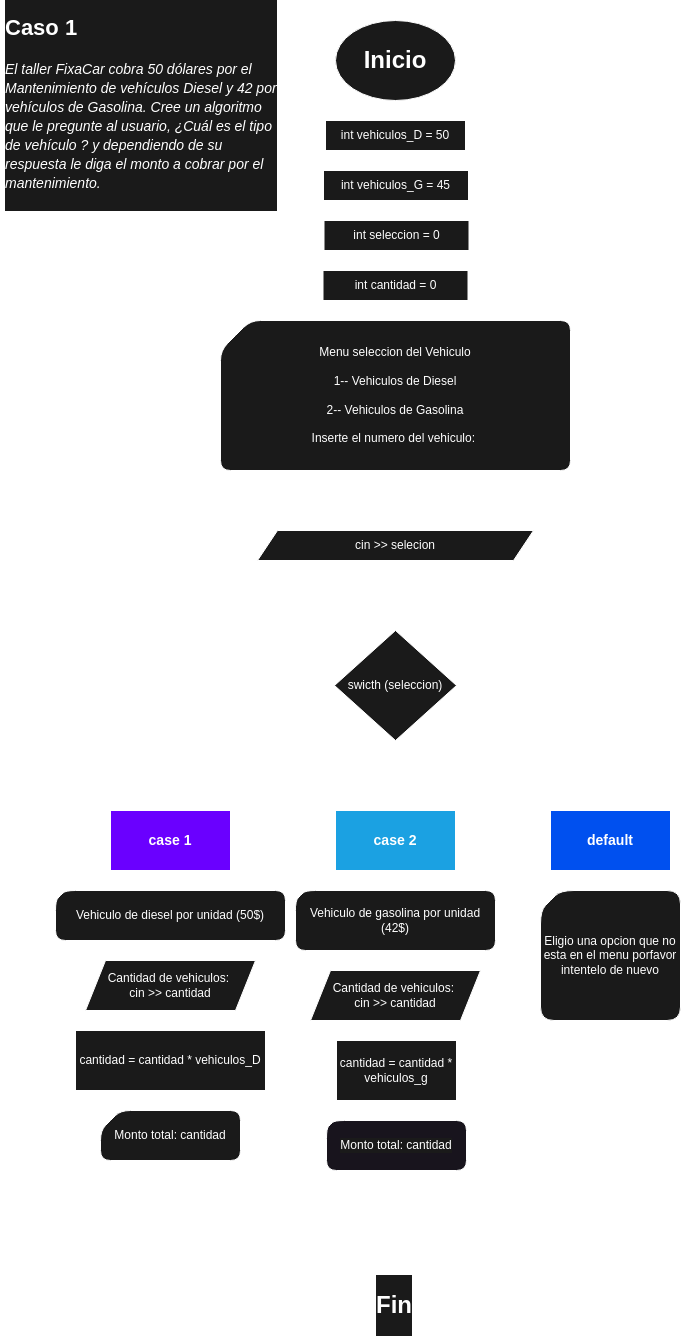

The diagram above was exported from draw.io. Its source (the exported page's mxGraphModel, read from the mxfile embedded in the PNG):
<mxGraphModel dx="884" dy="856" grid="1" gridSize="10" guides="1" tooltips="1" connect="1" arrows="0" fold="1" page="1" pageScale="1" pageWidth="850" pageHeight="1100" math="0" shadow="0">
  <root>
    <mxCell id="0" />
    <mxCell id="1" parent="0" />
    <mxCell id="38" style="edgeStyle=none;html=1;exitX=0.5;exitY=1;exitDx=0;exitDy=0;strokeWidth=3;endArrow=none;endFill=0;strokeColor=#FFFFFF;fontColor=#FFFFFF;labelBackgroundColor=#1A1A1A;" parent="1" source="2" target="4" edge="1">
      <mxGeometry relative="1" as="geometry" />
    </mxCell>
    <mxCell id="2" value="&lt;h1&gt;Inicio&lt;/h1&gt;" style="ellipse;whiteSpace=wrap;html=1;strokeColor=#FFFFFF;fontColor=#FFFFFF;labelBackgroundColor=#1A1A1A;fillColor=#1A1A1A;" parent="1" vertex="1">
      <mxGeometry x="365" y="40" width="120" height="80" as="geometry" />
    </mxCell>
    <mxCell id="3" value="&lt;h1&gt;Fin&lt;/h1&gt;" style="ellipse;whiteSpace=wrap;html=1;strokeColor=#FFFFFF;fontColor=#FFFFFF;labelBackgroundColor=#1A1A1A;" parent="1" vertex="1">
      <mxGeometry x="364" y="1290" width="120" height="70" as="geometry" />
    </mxCell>
    <mxCell id="37" style="edgeStyle=none;html=1;exitX=0.5;exitY=1;exitDx=0;exitDy=0;entryX=0.5;entryY=0;entryDx=0;entryDy=0;strokeWidth=3;endArrow=none;endFill=0;strokeColor=#FFFFFF;fontColor=#FFFFFF;labelBackgroundColor=#1A1A1A;" parent="1" source="4" target="6" edge="1">
      <mxGeometry relative="1" as="geometry" />
    </mxCell>
    <mxCell id="4" value="int vehiculos_D = 50" style="rounded=0;whiteSpace=wrap;html=1;strokeColor=#FFFFFF;fontColor=#FFFFFF;labelBackgroundColor=#1A1A1A;fillColor=#1A1A1A;" parent="1" vertex="1">
      <mxGeometry x="355" y="140" width="140" height="30" as="geometry" />
    </mxCell>
    <mxCell id="36" style="edgeStyle=none;html=1;exitX=0.5;exitY=1;exitDx=0;exitDy=0;entryX=0.5;entryY=0;entryDx=0;entryDy=0;entryPerimeter=0;strokeWidth=3;endArrow=none;endFill=0;strokeColor=#FFFFFF;fontColor=#FFFFFF;labelBackgroundColor=#1A1A1A;" parent="1" source="6" target="7" edge="1">
      <mxGeometry relative="1" as="geometry" />
    </mxCell>
    <mxCell id="6" value="int vehiculos_G = 45" style="rounded=0;whiteSpace=wrap;html=1;strokeColor=#FFFFFF;fontColor=#FFFFFF;labelBackgroundColor=#1A1A1A;fillColor=#1A1A1A;" parent="1" vertex="1">
      <mxGeometry x="353" y="190" width="145" height="30" as="geometry" />
    </mxCell>
    <mxCell id="35" style="edgeStyle=none;html=1;exitX=0.5;exitY=1;exitDx=0;exitDy=0;exitPerimeter=0;entryX=0.5;entryY=0;entryDx=0;entryDy=0;strokeWidth=3;endArrow=none;endFill=0;strokeColor=#FFFFFF;fontColor=#FFFFFF;labelBackgroundColor=#1A1A1A;" parent="1" source="7" target="8" edge="1">
      <mxGeometry relative="1" as="geometry" />
    </mxCell>
    <mxCell id="7" value="&lt;p style=&quot;line-height: 140%;&quot;&gt;Menu seleccion del Vehiculo&lt;/p&gt;&lt;p style=&quot;line-height: 140%;&quot;&gt;1-- Vehiculos de Diesel&lt;/p&gt;&lt;p style=&quot;line-height: 140%;&quot;&gt;2-- Vehiculos de Gasolina&lt;/p&gt;&lt;p style=&quot;line-height: 140%;&quot;&gt;Inserte el numero del vehiculo:&amp;nbsp;&lt;/p&gt;" style="shape=card;whiteSpace=wrap;html=1;align=center;rounded=1;strokeColor=#FFFFFF;fontColor=#FFFFFF;labelBackgroundColor=#1A1A1A;fillColor=#1A1A1A;" parent="1" vertex="1">
      <mxGeometry x="250" y="340" width="350" height="150" as="geometry" />
    </mxCell>
    <mxCell id="34" style="edgeStyle=orthogonalEdgeStyle;html=1;exitX=0.5;exitY=1;exitDx=0;exitDy=0;entryX=0.5;entryY=0;entryDx=0;entryDy=0;startArrow=none;startFill=0;endArrow=none;endFill=0;strokeWidth=3;strokeColor=#FFFFFF;fontColor=#FFFFFF;labelBackgroundColor=#1A1A1A;" parent="1" source="8" target="9" edge="1">
      <mxGeometry relative="1" as="geometry" />
    </mxCell>
    <mxCell id="8" value="cin &amp;gt;&amp;gt; selecion" style="shape=parallelogram;perimeter=parallelogramPerimeter;whiteSpace=wrap;html=1;fixedSize=1;strokeColor=#FFFFFF;fontColor=#FFFFFF;labelBackgroundColor=#1A1A1A;fillColor=#1A1A1A;" parent="1" vertex="1">
      <mxGeometry x="287" y="550" width="276" height="30" as="geometry" />
    </mxCell>
    <mxCell id="10" style="edgeStyle=none;html=1;exitX=1;exitY=0.5;exitDx=0;exitDy=0;entryX=0.5;entryY=0;entryDx=0;entryDy=0;strokeWidth=3;endSize=2;endArrow=block;endFill=0;strokeColor=#FFFFFF;fontColor=#FFFFFF;labelBackgroundColor=#1A1A1A;" parent="1" source="9" target="15" edge="1">
      <mxGeometry relative="1" as="geometry">
        <mxPoint x="640" y="760" as="targetPoint" />
        <Array as="points">
          <mxPoint x="640" y="705" />
        </Array>
      </mxGeometry>
    </mxCell>
    <mxCell id="11" style="edgeStyle=none;html=1;exitX=0;exitY=0.5;exitDx=0;exitDy=0;entryX=0.5;entryY=0;entryDx=0;entryDy=0;strokeWidth=3;endArrow=block;endFill=0;endSize=2;strokeColor=#FFFFFF;fontColor=#FFFFFF;labelBackgroundColor=#1A1A1A;" parent="1" source="9" target="13" edge="1">
      <mxGeometry relative="1" as="geometry">
        <mxPoint x="200" y="760" as="targetPoint" />
        <Array as="points">
          <mxPoint x="200" y="705" />
          <mxPoint x="200" y="720" />
        </Array>
      </mxGeometry>
    </mxCell>
    <mxCell id="12" style="edgeStyle=none;html=1;exitX=0.5;exitY=1;exitDx=0;exitDy=0;entryX=0.5;entryY=0;entryDx=0;entryDy=0;strokeWidth=3;endSize=2;endArrow=block;endFill=0;strokeColor=#FFFFFF;fontColor=#FFFFFF;labelBackgroundColor=#1A1A1A;" parent="1" source="9" target="14" edge="1">
      <mxGeometry relative="1" as="geometry">
        <mxPoint x="423" y="760" as="targetPoint" />
      </mxGeometry>
    </mxCell>
    <mxCell id="9" value="swicth (seleccion)" style="rhombus;whiteSpace=wrap;html=1;strokeColor=#FFFFFF;fontColor=#FFFFFF;labelBackgroundColor=#1A1A1A;fillColor=#1A1A1A;" parent="1" vertex="1">
      <mxGeometry x="364" y="650" width="122" height="110" as="geometry" />
    </mxCell>
    <mxCell id="43" style="edgeStyle=none;html=1;exitX=0.5;exitY=1;exitDx=0;exitDy=0;entryX=0.5;entryY=0;entryDx=0;entryDy=0;entryPerimeter=0;strokeWidth=3;endArrow=none;endFill=0;strokeColor=#FFFFFF;fontColor=#FFFFFF;labelBackgroundColor=#1A1A1A;" parent="1" source="13" target="16" edge="1">
      <mxGeometry relative="1" as="geometry" />
    </mxCell>
    <mxCell id="13" value="&lt;h3&gt;case 1&lt;/h3&gt;" style="rounded=0;whiteSpace=wrap;html=1;fontFamily=Helvetica;fillColor=#6a00ff;strokeColor=#FFFFFF;fontColor=#FFFFFF;labelBackgroundColor=none;" parent="1" vertex="1">
      <mxGeometry x="140" y="830" width="120" height="60" as="geometry" />
    </mxCell>
    <mxCell id="39" style="edgeStyle=none;html=1;exitX=0.5;exitY=1;exitDx=0;exitDy=0;entryX=0.5;entryY=0;entryDx=0;entryDy=0;entryPerimeter=0;strokeWidth=3;endArrow=none;endFill=0;strokeColor=#FFFFFF;fontColor=#FFFFFF;labelBackgroundColor=#1A1A1A;" parent="1" source="14" target="19" edge="1">
      <mxGeometry relative="1" as="geometry" />
    </mxCell>
    <mxCell id="14" value="&lt;h3&gt;case 2&lt;/h3&gt;" style="rounded=0;whiteSpace=wrap;html=1;fillColor=#1ba1e2;fontColor=#FFFFFF;strokeColor=#FFFFFF;labelBackgroundColor=none;" parent="1" vertex="1">
      <mxGeometry x="365" y="830" width="120" height="60" as="geometry" />
    </mxCell>
    <mxCell id="47" style="edgeStyle=none;html=1;exitX=0.5;exitY=1;exitDx=0;exitDy=0;entryX=0.5;entryY=0;entryDx=0;entryDy=0;entryPerimeter=0;strokeWidth=3;endArrow=none;endFill=0;strokeColor=#FFFFFF;fontColor=#FFFFFF;labelBackgroundColor=#1A1A1A;" parent="1" source="15" target="21" edge="1">
      <mxGeometry relative="1" as="geometry" />
    </mxCell>
    <mxCell id="15" value="&lt;h3&gt;default&lt;/h3&gt;" style="rounded=0;whiteSpace=wrap;html=1;fillColor=#0050ef;fontColor=#FFFFFF;strokeColor=#FFFFFF;labelBackgroundColor=none;" parent="1" vertex="1">
      <mxGeometry x="580" y="830" width="120" height="60" as="geometry" />
    </mxCell>
    <mxCell id="44" style="edgeStyle=none;html=1;exitX=0.5;exitY=1;exitDx=0;exitDy=0;exitPerimeter=0;entryX=0.5;entryY=0;entryDx=0;entryDy=0;strokeWidth=3;endArrow=none;endFill=0;strokeColor=#FFFFFF;fontColor=#FFFFFF;labelBackgroundColor=#1A1A1A;" parent="1" source="16" target="22" edge="1">
      <mxGeometry relative="1" as="geometry" />
    </mxCell>
    <mxCell id="16" value="Vehiculo de diesel por unidad (50$)" style="shape=card;whiteSpace=wrap;html=1;rounded=1;size=10;strokeColor=#FFFFFF;fontColor=#FFFFFF;labelBackgroundColor=#1A1A1A;fillColor=#1A1A1A;" parent="1" vertex="1">
      <mxGeometry x="85" y="910" width="230" height="50" as="geometry" />
    </mxCell>
    <mxCell id="40" style="edgeStyle=none;html=1;exitX=0.5;exitY=1;exitDx=0;exitDy=0;exitPerimeter=0;entryX=0.5;entryY=0;entryDx=0;entryDy=0;endArrow=none;endFill=0;strokeWidth=3;strokeColor=#FFFFFF;fontColor=#FFFFFF;labelBackgroundColor=#1A1A1A;" parent="1" source="19" target="24" edge="1">
      <mxGeometry relative="1" as="geometry" />
    </mxCell>
    <mxCell id="19" value="Vehiculo de gasolina por unidad (42$)" style="shape=card;whiteSpace=wrap;html=1;rounded=1;size=10;strokeColor=#FFFFFF;fontColor=#FFFFFF;labelBackgroundColor=#1A1A1A;fillColor=#1A1A1A;" parent="1" vertex="1">
      <mxGeometry x="325" y="910" width="200" height="60" as="geometry" />
    </mxCell>
    <mxCell id="32" style="edgeStyle=none;html=1;exitX=0.5;exitY=1;exitDx=0;exitDy=0;exitPerimeter=0;entryX=1;entryY=0.5;entryDx=0;entryDy=0;strokeWidth=3;endArrow=none;endFill=0;strokeColor=#FFFFFF;fontColor=#FFFFFF;labelBackgroundColor=#1A1A1A;" parent="1" source="21" target="3" edge="1">
      <mxGeometry relative="1" as="geometry">
        <mxPoint x="490" y="1325" as="targetPoint" />
        <Array as="points">
          <mxPoint x="640" y="1325" />
        </Array>
      </mxGeometry>
    </mxCell>
    <mxCell id="21" value="Eligio una opcion que no esta en el menu porfavor intentelo de nuevo" style="shape=card;whiteSpace=wrap;html=1;rounded=1;arcSize=27;size=20;strokeColor=#FFFFFF;fontColor=#FFFFFF;labelBackgroundColor=#1A1A1A;fillColor=#1A1A1A;" parent="1" vertex="1">
      <mxGeometry x="570" y="910" width="140" height="130" as="geometry" />
    </mxCell>
    <mxCell id="45" style="edgeStyle=none;html=1;exitX=0.5;exitY=1;exitDx=0;exitDy=0;entryX=0.5;entryY=0;entryDx=0;entryDy=0;strokeWidth=3;endArrow=none;endFill=0;strokeColor=#FFFFFF;fontColor=#FFFFFF;labelBackgroundColor=#1A1A1A;" parent="1" source="22" target="26" edge="1">
      <mxGeometry relative="1" as="geometry" />
    </mxCell>
    <mxCell id="22" value="Cantidad de vehiculos:&amp;nbsp;&lt;br&gt;cin &amp;gt;&amp;gt; cantidad" style="shape=parallelogram;perimeter=parallelogramPerimeter;whiteSpace=wrap;html=1;fixedSize=1;strokeColor=#FFFFFF;fontColor=#FFFFFF;labelBackgroundColor=#1A1A1A;fillColor=#1A1A1A;" parent="1" vertex="1">
      <mxGeometry x="115" y="980" width="170" height="50" as="geometry" />
    </mxCell>
    <mxCell id="41" style="edgeStyle=none;html=1;exitX=0.5;exitY=1;exitDx=0;exitDy=0;entryX=0.5;entryY=0;entryDx=0;entryDy=0;strokeWidth=3;endArrow=none;endFill=0;strokeColor=#FFFFFF;fontColor=#FFFFFF;labelBackgroundColor=#1A1A1A;" parent="1" source="24" target="27" edge="1">
      <mxGeometry relative="1" as="geometry" />
    </mxCell>
    <mxCell id="24" value="Cantidad de vehiculos:&amp;nbsp;&lt;br&gt;cin &amp;gt;&amp;gt; cantidad" style="shape=parallelogram;perimeter=parallelogramPerimeter;whiteSpace=wrap;html=1;fixedSize=1;strokeColor=#FFFFFF;fontColor=#FFFFFF;labelBackgroundColor=#1A1A1A;fillColor=#1A1A1A;" parent="1" vertex="1">
      <mxGeometry x="340" y="990" width="170" height="50" as="geometry" />
    </mxCell>
    <mxCell id="46" style="edgeStyle=none;html=1;exitX=0.5;exitY=1;exitDx=0;exitDy=0;entryX=0.5;entryY=0;entryDx=0;entryDy=0;entryPerimeter=0;strokeWidth=3;endArrow=none;endFill=0;strokeColor=#FFFFFF;fontColor=#FFFFFF;labelBackgroundColor=#1A1A1A;" parent="1" source="26" target="28" edge="1">
      <mxGeometry relative="1" as="geometry" />
    </mxCell>
    <mxCell id="26" value="cantidad = cantidad * vehiculos_D" style="rounded=0;whiteSpace=wrap;html=1;strokeColor=#FFFFFF;fontColor=#FFFFFF;labelBackgroundColor=#1A1A1A;fillColor=#1A1A1A;" parent="1" vertex="1">
      <mxGeometry x="105" y="1050" width="190" height="60" as="geometry" />
    </mxCell>
    <mxCell id="42" style="edgeStyle=none;html=1;exitX=0.5;exitY=1;exitDx=0;exitDy=0;entryX=0.5;entryY=0;entryDx=0;entryDy=0;entryPerimeter=0;endArrow=none;endFill=0;strokeWidth=3;strokeColor=#FFFFFF;fontColor=#FFFFFF;labelBackgroundColor=#1A1A1A;" parent="1" source="27" target="29" edge="1">
      <mxGeometry relative="1" as="geometry" />
    </mxCell>
    <mxCell id="27" value="cantidad = cantidad * vehiculos_g" style="rounded=0;whiteSpace=wrap;html=1;strokeColor=#FFFFFF;fontColor=#FFFFFF;labelBackgroundColor=#1A1A1A;fillColor=#1A1A1A;" parent="1" vertex="1">
      <mxGeometry x="366" y="1060" width="120" height="60" as="geometry" />
    </mxCell>
    <mxCell id="31" style="edgeStyle=none;html=1;exitX=0.5;exitY=1;exitDx=0;exitDy=0;exitPerimeter=0;entryX=0;entryY=0.5;entryDx=0;entryDy=0;strokeWidth=3;endArrow=none;endFill=0;strokeColor=#FFFFFF;fontColor=#FFFFFF;labelBackgroundColor=#1A1A1A;" parent="1" source="28" target="3" edge="1">
      <mxGeometry relative="1" as="geometry">
        <mxPoint x="360" y="1330" as="targetPoint" />
        <Array as="points">
          <mxPoint x="200" y="1325" />
        </Array>
      </mxGeometry>
    </mxCell>
    <mxCell id="28" value="Monto total: cantidad" style="shape=card;whiteSpace=wrap;html=1;rounded=1;size=20;strokeColor=#FFFFFF;fontColor=#FFFFFF;labelBackgroundColor=#1A1A1A;fillColor=#1A1A1A;" parent="1" vertex="1">
      <mxGeometry x="130" y="1130" width="140" height="50" as="geometry" />
    </mxCell>
    <mxCell id="33" style="edgeStyle=none;html=1;exitX=0.5;exitY=1;exitDx=0;exitDy=0;exitPerimeter=0;entryX=0.5;entryY=0;entryDx=0;entryDy=0;strokeWidth=3;endArrow=none;endFill=0;strokeColor=#FFFFFF;fontColor=#FFFFFF;labelBackgroundColor=#1A1A1A;" parent="1" source="29" target="3" edge="1">
      <mxGeometry relative="1" as="geometry" />
    </mxCell>
    <mxCell id="29" value="&lt;span style=&quot;font-family: Helvetica; font-size: 12px; font-style: normal; font-variant-ligatures: normal; font-variant-caps: normal; font-weight: 400; letter-spacing: normal; orphans: 2; text-align: center; text-indent: 0px; text-transform: none; widows: 2; word-spacing: 0px; -webkit-text-stroke-width: 0px; text-decoration-thickness: initial; text-decoration-style: initial; text-decoration-color: initial; float: none; display: inline !important;&quot;&gt;Monto total: cantidad&lt;/span&gt;" style="shape=card;whiteSpace=wrap;html=1;rounded=1;size=8;strokeColor=#FFFFFF;fontColor=#FFFFFF;labelBackgroundColor=#1A1A1A;fillColor=#18141D;" parent="1" vertex="1">
      <mxGeometry x="356" y="1140" width="140" height="50" as="geometry" />
    </mxCell>
    <mxCell id="48" value="int seleccion = 0" style="rounded=0;whiteSpace=wrap;html=1;strokeColor=#FFFFFF;fontColor=#FFFFFF;labelBackgroundColor=#1A1A1A;fillColor=#1A1A1A;" parent="1" vertex="1">
      <mxGeometry x="353.5" y="240" width="145" height="30" as="geometry" />
    </mxCell>
    <mxCell id="49" value="int cantidad = 0" style="rounded=0;whiteSpace=wrap;html=1;strokeColor=#FFFFFF;fontColor=#FFFFFF;labelBackgroundColor=#1A1A1A;fillColor=#1A1A1A;" parent="1" vertex="1">
      <mxGeometry x="352.5" y="290" width="145" height="30" as="geometry" />
    </mxCell>
    <mxCell id="50" value="&lt;h1&gt;Caso 1&lt;/h1&gt;&lt;h1&gt;&lt;div style=&quot;font-size: 14px; line-height: 19px;&quot;&gt;&lt;h4 style=&quot;&quot;&gt;&lt;div style=&quot;&quot;&gt;&lt;span style=&quot;font-style: italic; font-weight: normal;&quot;&gt;El taller FixaCar cobra 50 dólares por el Mantenimiento de vehículos Diesel y 42 por vehículos de Gasolina.&amp;nbsp;&lt;/span&gt;&lt;span style=&quot;font-weight: normal; font-style: italic;&quot;&gt;Cree un algoritmo que le pregunte al usuario, ¿Cuál es el tipo de vehículo ? y dependiendo de su respuesta&amp;nbsp;&lt;/span&gt;&lt;span style=&quot;font-weight: normal; font-style: italic;&quot;&gt;le diga el monto a cobrar por el mantenimiento.&lt;/span&gt;&lt;/div&gt;&lt;/h4&gt;&lt;/div&gt;&lt;/h1&gt;" style="text;html=1;strokeColor=#FFFFFF;fillColor=none;spacing=5;spacingTop=-20;whiteSpace=wrap;overflow=hidden;rounded=0;labelBackgroundColor=#1A1A1A;fontSize=11;fontColor=#FFFFFF;strokeWidth=0;" parent="1" vertex="1">
      <mxGeometry x="30" y="30" width="280" height="240" as="geometry" />
    </mxCell>
  </root>
</mxGraphModel>